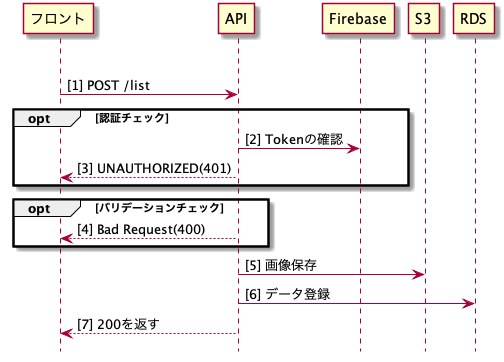

The diagram above was rendered by PlantUML. Its source (embedded in the PNG):
@startuml postList

autonumber "[0]"
hide footbox

participant "フロント" as front
participant "API" as api
participant "Firebase" as firebase
participant "S3" as s3
participant "RDS" as RDS

|||
front -> api : POST /list

opt 認証チェック
  api -> firebase: Tokenの確認
  front <-- api : UNAUTHORIZED(401)
end

opt バリデーションチェック
  front <-- api : Bad Request(400)
end

api -> s3 : 画像保存

api -> RDS : データ登録

front <-- api : 200を返す

@enduml